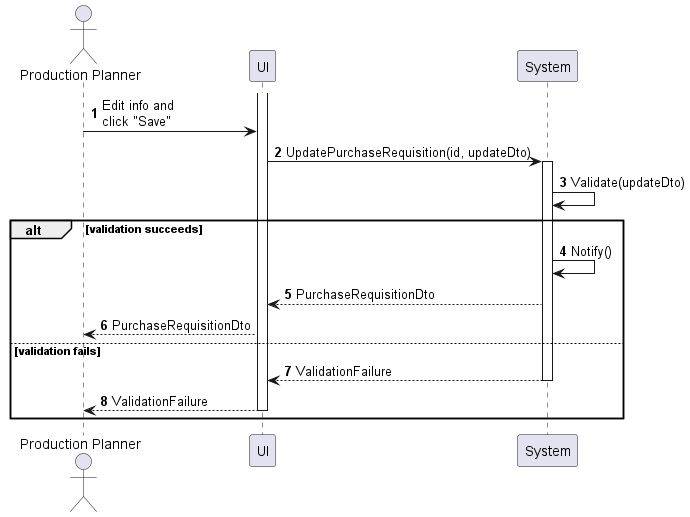

The diagram above was rendered by PlantUML. Its source (embedded in the PNG):
@startuml purchase-requisition-update
autonumber

actor "Production Planner" as a
participant UI as f
participant System as b

activate f
a -> f : Edit info and\nclick "Save"
f -> b : UpdatePurchaseRequisition(id, updateDto)
activate b
b -> b : Validate(updateDto)

alt validation succeeds
    b -> b : Notify()
    b --> f : PurchaseRequisitionDto
    f --> a : PurchaseRequisitionDto
else validation fails
    return ValidationFailure
    f --> a : ValidationFailure
    deactivate f
end
@enduml